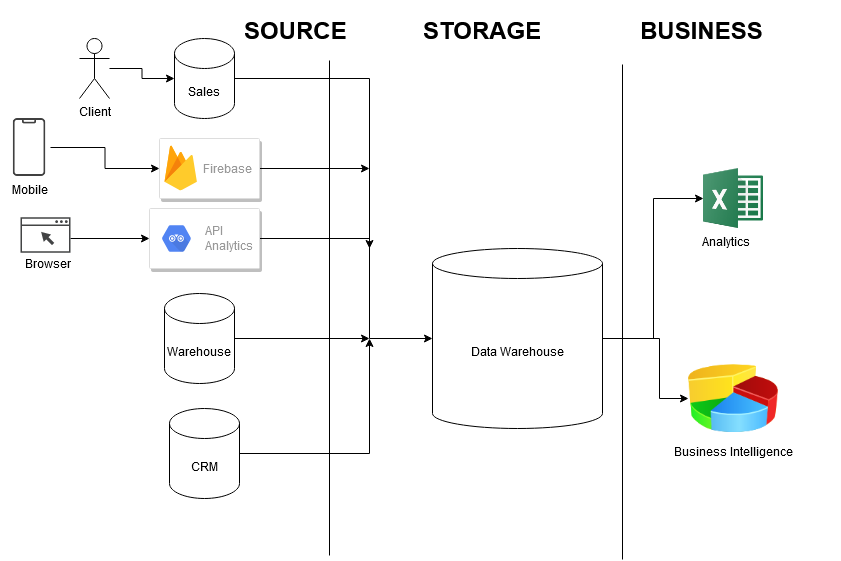

The diagram above was exported from draw.io. Its source (the exported page's mxGraphModel, read from the mxfile embedded in the PNG):
<mxGraphModel dx="1422" dy="763" grid="1" gridSize="10" guides="1" tooltips="1" connect="1" arrows="1" fold="1" page="1" pageScale="1" pageWidth="1100" pageHeight="850" math="0" shadow="0">
  <root>
    <mxCell id="0" />
    <mxCell id="1" parent="0" />
    <mxCell id="SVz88qmYr6vEUD2r-E0r-3" value="&lt;div&gt;Business Intelligence&lt;/div&gt;" style="image;html=1;image=img/lib/clip_art/finance/Pie_Chart_128x128.png" parent="1" vertex="1">
      <mxGeometry x="698" y="366" width="90" height="80" as="geometry" />
    </mxCell>
    <mxCell id="VzPbsMGYXobyBu0EJjQd-11" style="edgeStyle=orthogonalEdgeStyle;rounded=0;orthogonalLoop=1;jettySize=auto;html=1;entryX=0;entryY=0.5;entryDx=0;entryDy=0;entryPerimeter=0;" parent="1" source="SVz88qmYr6vEUD2r-E0r-6" target="SVz88qmYr6vEUD2r-E0r-1" edge="1">
      <mxGeometry relative="1" as="geometry">
        <Array as="points">
          <mxPoint x="379" y="246" />
          <mxPoint x="379" y="346" />
        </Array>
      </mxGeometry>
    </mxCell>
    <mxCell id="SVz88qmYr6vEUD2r-E0r-6" value="" style="strokeColor=#dddddd;shadow=1;strokeWidth=1;rounded=1;absoluteArcSize=1;arcSize=2;" parent="1" vertex="1">
      <mxGeometry x="159" y="216" width="110" height="60" as="geometry" />
    </mxCell>
    <mxCell id="SVz88qmYr6vEUD2r-E0r-7" value="API&#10;Analytics" style="dashed=0;connectable=0;html=1;fillColor=#5184F3;strokeColor=none;shape=mxgraph.gcp2.hexIcon;prIcon=api_analytics;part=1;labelPosition=right;verticalLabelPosition=middle;align=left;verticalAlign=middle;spacingLeft=5;fontColor=#999999;fontSize=12;" parent="SVz88qmYr6vEUD2r-E0r-6" vertex="1">
      <mxGeometry y="0.5" width="44" height="39" relative="1" as="geometry">
        <mxPoint x="5" y="-19.5" as="offset" />
      </mxGeometry>
    </mxCell>
    <mxCell id="ddAcSZAp7PeRE_0V0kIj-6" style="edgeStyle=orthogonalEdgeStyle;rounded=0;orthogonalLoop=1;jettySize=auto;html=1;entryX=0;entryY=0.5;entryDx=0;entryDy=0;" parent="1" target="SVz88qmYr6vEUD2r-E0r-6" edge="1">
      <mxGeometry relative="1" as="geometry">
        <mxPoint x="80" y="246" as="sourcePoint" />
        <Array as="points">
          <mxPoint x="80" y="246" />
          <mxPoint x="80" y="246" />
        </Array>
      </mxGeometry>
    </mxCell>
    <mxCell id="VzPbsMGYXobyBu0EJjQd-5" value="" style="group" parent="1" vertex="1" connectable="0">
      <mxGeometry x="30" y="220.75" width="50" height="60.5" as="geometry" />
    </mxCell>
    <mxCell id="ddAcSZAp7PeRE_0V0kIj-5" value="" style="pointerEvents=1;shadow=0;dashed=0;html=1;strokeColor=none;fillColor=#434445;aspect=fixed;labelPosition=center;verticalLabelPosition=bottom;verticalAlign=top;align=center;outlineConnect=0;shape=mxgraph.vvd.web_browser;" parent="VzPbsMGYXobyBu0EJjQd-5" vertex="1">
      <mxGeometry y="4" width="50" height="35.5" as="geometry" />
    </mxCell>
    <mxCell id="ddAcSZAp7PeRE_0V0kIj-7" value="Browser" style="text;html=1;strokeColor=none;fillColor=none;align=center;verticalAlign=middle;whiteSpace=wrap;rounded=0;" parent="VzPbsMGYXobyBu0EJjQd-5" vertex="1">
      <mxGeometry x="8" y="40.5" width="40" height="20" as="geometry" />
    </mxCell>
    <mxCell id="kScPAGbgxDjIQBv7lt1p-30" style="edgeStyle=orthogonalEdgeStyle;rounded=0;orthogonalLoop=1;jettySize=auto;html=1;entryX=0;entryY=0.5;entryDx=0;entryDy=0;" edge="1" parent="1" source="SVz88qmYr6vEUD2r-E0r-1" target="kScPAGbgxDjIQBv7lt1p-1">
      <mxGeometry relative="1" as="geometry">
        <mxPoint x="669" y="216" as="targetPoint" />
        <Array as="points">
          <mxPoint x="663" y="346" />
          <mxPoint x="663" y="206" />
        </Array>
      </mxGeometry>
    </mxCell>
    <mxCell id="kScPAGbgxDjIQBv7lt1p-37" style="edgeStyle=orthogonalEdgeStyle;rounded=0;orthogonalLoop=1;jettySize=auto;html=1;" edge="1" parent="1" source="SVz88qmYr6vEUD2r-E0r-1" target="SVz88qmYr6vEUD2r-E0r-3">
      <mxGeometry relative="1" as="geometry">
        <mxPoint x="689" y="436" as="targetPoint" />
        <Array as="points">
          <mxPoint x="669" y="346" />
          <mxPoint x="669" y="406" />
        </Array>
      </mxGeometry>
    </mxCell>
    <mxCell id="SVz88qmYr6vEUD2r-E0r-1" value="Data Warehouse" style="shape=cylinder3;whiteSpace=wrap;html=1;boundedLbl=1;backgroundOutline=1;size=15;" parent="1" vertex="1">
      <mxGeometry x="442" y="256" width="170" height="180" as="geometry" />
    </mxCell>
    <mxCell id="VzPbsMGYXobyBu0EJjQd-18" value="" style="endArrow=none;html=1;" parent="1" edge="1">
      <mxGeometry width="50" height="50" relative="1" as="geometry">
        <mxPoint x="339" y="68" as="sourcePoint" />
        <mxPoint x="339" y="563" as="targetPoint" />
      </mxGeometry>
    </mxCell>
    <mxCell id="VzPbsMGYXobyBu0EJjQd-19" value="&lt;h1&gt;SOURCE&lt;br&gt;&lt;/h1&gt;" style="text;html=1;strokeColor=none;fillColor=none;spacing=5;spacingTop=-20;whiteSpace=wrap;overflow=hidden;rounded=0;" parent="1" vertex="1">
      <mxGeometry x="249" y="18" width="190" height="40" as="geometry" />
    </mxCell>
    <mxCell id="VzPbsMGYXobyBu0EJjQd-20" value="&lt;h1&gt;STORAGE&lt;br&gt;&lt;/h1&gt;" style="text;html=1;strokeColor=none;fillColor=none;spacing=5;spacingTop=-20;whiteSpace=wrap;overflow=hidden;rounded=0;" parent="1" vertex="1">
      <mxGeometry x="428" y="18" width="190" height="40" as="geometry" />
    </mxCell>
    <mxCell id="VzPbsMGYXobyBu0EJjQd-21" value="&lt;h1&gt;BUSINESS&lt;br&gt;&lt;/h1&gt;" style="text;html=1;strokeColor=none;fillColor=none;spacing=5;spacingTop=-20;whiteSpace=wrap;overflow=hidden;rounded=0;" parent="1" vertex="1">
      <mxGeometry x="645" y="18" width="190" height="40" as="geometry" />
    </mxCell>
    <mxCell id="kScPAGbgxDjIQBv7lt1p-11" style="edgeStyle=orthogonalEdgeStyle;rounded=0;orthogonalLoop=1;jettySize=auto;html=1;" edge="1" parent="1" source="VzPbsMGYXobyBu0EJjQd-22">
      <mxGeometry relative="1" as="geometry">
        <mxPoint x="379" y="256" as="targetPoint" />
      </mxGeometry>
    </mxCell>
    <mxCell id="VzPbsMGYXobyBu0EJjQd-22" value="Sales" style="shape=cylinder3;whiteSpace=wrap;html=1;boundedLbl=1;backgroundOutline=1;size=15;" parent="1" vertex="1">
      <mxGeometry x="184" y="46" width="60" height="80" as="geometry" />
    </mxCell>
    <mxCell id="kScPAGbgxDjIQBv7lt1p-7" style="edgeStyle=orthogonalEdgeStyle;rounded=0;orthogonalLoop=1;jettySize=auto;html=1;" edge="1" parent="1" source="VzPbsMGYXobyBu0EJjQd-23">
      <mxGeometry relative="1" as="geometry">
        <mxPoint x="379" y="346" as="targetPoint" />
      </mxGeometry>
    </mxCell>
    <mxCell id="VzPbsMGYXobyBu0EJjQd-23" value="Warehouse" style="shape=cylinder3;whiteSpace=wrap;html=1;boundedLbl=1;backgroundOutline=1;size=15;" parent="1" vertex="1">
      <mxGeometry x="174" y="301" width="70" height="90" as="geometry" />
    </mxCell>
    <mxCell id="kScPAGbgxDjIQBv7lt1p-10" style="edgeStyle=orthogonalEdgeStyle;rounded=0;orthogonalLoop=1;jettySize=auto;html=1;" edge="1" parent="1" source="VzPbsMGYXobyBu0EJjQd-24">
      <mxGeometry relative="1" as="geometry">
        <mxPoint x="379" y="346" as="targetPoint" />
      </mxGeometry>
    </mxCell>
    <mxCell id="VzPbsMGYXobyBu0EJjQd-24" value="CRM" style="shape=cylinder3;whiteSpace=wrap;html=1;boundedLbl=1;backgroundOutline=1;size=15;" parent="1" vertex="1">
      <mxGeometry x="179" y="416" width="70" height="90" as="geometry" />
    </mxCell>
    <mxCell id="kScPAGbgxDjIQBv7lt1p-1" value="" style="shape=image;html=1;verticalAlign=top;verticalLabelPosition=bottom;labelBackgroundColor=#ffffff;imageAspect=0;aspect=fixed;image=https://cdn3.iconfinder.com/data/icons/logos-brands-3/24/logo_brand_brands_logos_excel-128.png" vertex="1" parent="1">
      <mxGeometry x="713" y="176" width="60" height="60" as="geometry" />
    </mxCell>
    <mxCell id="kScPAGbgxDjIQBv7lt1p-4" value="Analytics" style="text;whiteSpace=wrap;html=1;" vertex="1" parent="1">
      <mxGeometry x="710" y="236" width="140" height="30" as="geometry" />
    </mxCell>
    <mxCell id="kScPAGbgxDjIQBv7lt1p-18" style="edgeStyle=orthogonalEdgeStyle;rounded=0;orthogonalLoop=1;jettySize=auto;html=1;" edge="1" parent="1" source="kScPAGbgxDjIQBv7lt1p-16">
      <mxGeometry relative="1" as="geometry">
        <mxPoint x="379" y="176" as="targetPoint" />
      </mxGeometry>
    </mxCell>
    <mxCell id="kScPAGbgxDjIQBv7lt1p-16" value="" style="strokeColor=#dddddd;shadow=1;strokeWidth=1;rounded=1;absoluteArcSize=1;arcSize=2;" vertex="1" parent="1">
      <mxGeometry x="169" y="146" width="100" height="60" as="geometry" />
    </mxCell>
    <mxCell id="kScPAGbgxDjIQBv7lt1p-17" value="Firebase" style="dashed=0;connectable=0;html=1;fillColor=#5184F3;strokeColor=none;shape=mxgraph.gcp2.firebase;part=1;labelPosition=right;verticalLabelPosition=middle;align=left;verticalAlign=middle;spacingLeft=5;fontColor=#999999;fontSize=12;" vertex="1" parent="kScPAGbgxDjIQBv7lt1p-16">
      <mxGeometry width="32.4" height="45" relative="1" as="geometry">
        <mxPoint x="5" y="7" as="offset" />
      </mxGeometry>
    </mxCell>
    <mxCell id="kScPAGbgxDjIQBv7lt1p-23" style="edgeStyle=orthogonalEdgeStyle;rounded=0;orthogonalLoop=1;jettySize=auto;html=1;entryX=0;entryY=0.5;entryDx=0;entryDy=0;" edge="1" parent="1" target="kScPAGbgxDjIQBv7lt1p-16">
      <mxGeometry relative="1" as="geometry">
        <mxPoint x="60" y="155" as="sourcePoint" />
      </mxGeometry>
    </mxCell>
    <mxCell id="kScPAGbgxDjIQBv7lt1p-19" value="&lt;div&gt;Mobile&lt;/div&gt;" style="shape=image;html=1;verticalAlign=top;verticalLabelPosition=bottom;labelBackgroundColor=#ffffff;imageAspect=0;aspect=fixed;image=https://cdn1.iconfinder.com/data/icons/seo-outline-colored-free/128/Smartphone_iphone_phone-128.png" vertex="1" parent="1">
      <mxGeometry x="10" y="126" width="58" height="58" as="geometry" />
    </mxCell>
    <mxCell id="kScPAGbgxDjIQBv7lt1p-25" style="edgeStyle=orthogonalEdgeStyle;rounded=0;orthogonalLoop=1;jettySize=auto;html=1;entryX=0;entryY=0.5;entryDx=0;entryDy=0;entryPerimeter=0;" edge="1" parent="1" source="kScPAGbgxDjIQBv7lt1p-24" target="VzPbsMGYXobyBu0EJjQd-22">
      <mxGeometry relative="1" as="geometry" />
    </mxCell>
    <mxCell id="kScPAGbgxDjIQBv7lt1p-24" value="&lt;div&gt;Client&lt;/div&gt;" style="shape=umlActor;verticalLabelPosition=bottom;verticalAlign=top;html=1;outlineConnect=0;" vertex="1" parent="1">
      <mxGeometry x="89" y="46" width="30" height="60" as="geometry" />
    </mxCell>
    <mxCell id="kScPAGbgxDjIQBv7lt1p-28" value="" style="endArrow=none;html=1;" edge="1" parent="1">
      <mxGeometry width="50" height="50" relative="1" as="geometry">
        <mxPoint x="632" y="72" as="sourcePoint" />
        <mxPoint x="632" y="567" as="targetPoint" />
      </mxGeometry>
    </mxCell>
  </root>
</mxGraphModel>